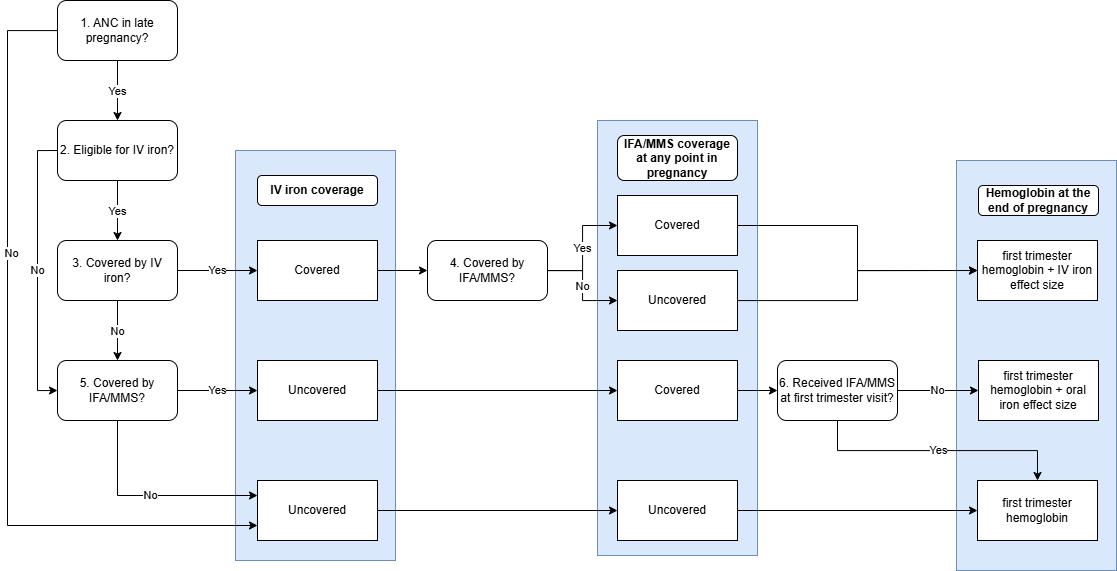

The diagram above was exported from draw.io. Its source (the exported page's mxGraphModel, read from the mxfile embedded in the PNG):
<mxGraphModel dx="578" dy="735" grid="1" gridSize="10" guides="1" tooltips="1" connect="1" arrows="1" fold="1" page="1" pageScale="1" pageWidth="850" pageHeight="1100" math="0" shadow="0">
  <root>
    <mxCell id="0" />
    <mxCell id="1" parent="0" />
    <mxCell id="HlafpsLVw2WEb3A_a-N8-1" value="" style="rounded=0;whiteSpace=wrap;html=1;fillColor=#dae8fc;strokeColor=#6c8ebf;" vertex="1" parent="1">
      <mxGeometry x="1939" y="200" width="160" height="410" as="geometry" />
    </mxCell>
    <mxCell id="HlafpsLVw2WEb3A_a-N8-2" value="&lt;b&gt;Hemoglobin at the end of pregnancy&lt;/b&gt;" style="rounded=1;whiteSpace=wrap;html=1;" vertex="1" parent="1">
      <mxGeometry x="1961" y="225" width="120" height="30" as="geometry" />
    </mxCell>
    <mxCell id="HlafpsLVw2WEb3A_a-N8-3" value="" style="rounded=0;whiteSpace=wrap;html=1;fillColor=#dae8fc;strokeColor=#6c8ebf;" vertex="1" parent="1">
      <mxGeometry x="1580" y="160" width="160" height="435" as="geometry" />
    </mxCell>
    <mxCell id="HlafpsLVw2WEb3A_a-N8-4" value="IFA/MMS coverage at any point in pregnancy" style="rounded=1;whiteSpace=wrap;html=1;fontStyle=1" vertex="1" parent="1">
      <mxGeometry x="1600" y="175" width="120" height="45" as="geometry" />
    </mxCell>
    <mxCell id="HlafpsLVw2WEb3A_a-N8-5" value="" style="rounded=0;whiteSpace=wrap;html=1;fillColor=#dae8fc;strokeColor=#6c8ebf;" vertex="1" parent="1">
      <mxGeometry x="1218" y="190" width="160" height="410" as="geometry" />
    </mxCell>
    <mxCell id="HlafpsLVw2WEb3A_a-N8-6" value="Yes" style="edgeStyle=orthogonalEdgeStyle;rounded=0;orthogonalLoop=1;jettySize=auto;html=1;entryX=0.5;entryY=0;entryDx=0;entryDy=0;" edge="1" parent="1" source="HlafpsLVw2WEb3A_a-N8-9" target="HlafpsLVw2WEb3A_a-N8-12">
      <mxGeometry relative="1" as="geometry" />
    </mxCell>
    <mxCell id="HlafpsLVw2WEb3A_a-N8-7" style="edgeStyle=orthogonalEdgeStyle;rounded=0;orthogonalLoop=1;jettySize=auto;html=1;entryX=0;entryY=0.75;entryDx=0;entryDy=0;" edge="1" parent="1" source="HlafpsLVw2WEb3A_a-N8-9" target="HlafpsLVw2WEb3A_a-N8-24">
      <mxGeometry relative="1" as="geometry">
        <Array as="points">
          <mxPoint x="990" y="70" />
          <mxPoint x="990" y="565" />
        </Array>
      </mxGeometry>
    </mxCell>
    <mxCell id="HlafpsLVw2WEb3A_a-N8-8" value="No" style="edgeLabel;html=1;align=center;verticalAlign=middle;resizable=0;points=[];" vertex="1" connectable="0" parent="HlafpsLVw2WEb3A_a-N8-7">
      <mxGeometry x="-0.3172" y="3" relative="1" as="geometry">
        <mxPoint y="1" as="offset" />
      </mxGeometry>
    </mxCell>
    <mxCell id="HlafpsLVw2WEb3A_a-N8-9" value="1. ANC in late pregnancy?" style="rounded=1;whiteSpace=wrap;html=1;" vertex="1" parent="1">
      <mxGeometry x="1040" y="40" width="120" height="60" as="geometry" />
    </mxCell>
    <mxCell id="HlafpsLVw2WEb3A_a-N8-10" value="Yes" style="edgeStyle=orthogonalEdgeStyle;rounded=0;orthogonalLoop=1;jettySize=auto;html=1;entryX=0.5;entryY=0;entryDx=0;entryDy=0;" edge="1" parent="1" source="HlafpsLVw2WEb3A_a-N8-12" target="HlafpsLVw2WEb3A_a-N8-15">
      <mxGeometry relative="1" as="geometry" />
    </mxCell>
    <mxCell id="HlafpsLVw2WEb3A_a-N8-11" value="No" style="edgeStyle=orthogonalEdgeStyle;rounded=0;orthogonalLoop=1;jettySize=auto;html=1;exitX=0;exitY=0.5;exitDx=0;exitDy=0;entryX=0;entryY=0.5;entryDx=0;entryDy=0;" edge="1" parent="1" source="HlafpsLVw2WEb3A_a-N8-12" target="HlafpsLVw2WEb3A_a-N8-18">
      <mxGeometry relative="1" as="geometry" />
    </mxCell>
    <mxCell id="HlafpsLVw2WEb3A_a-N8-12" value="2. Eligible for IV iron?" style="rounded=1;whiteSpace=wrap;html=1;" vertex="1" parent="1">
      <mxGeometry x="1040" y="160" width="120" height="60" as="geometry" />
    </mxCell>
    <mxCell id="HlafpsLVw2WEb3A_a-N8-13" value="No" style="edgeStyle=orthogonalEdgeStyle;rounded=0;orthogonalLoop=1;jettySize=auto;html=1;entryX=0.5;entryY=0;entryDx=0;entryDy=0;" edge="1" parent="1" source="HlafpsLVw2WEb3A_a-N8-15" target="HlafpsLVw2WEb3A_a-N8-18">
      <mxGeometry relative="1" as="geometry" />
    </mxCell>
    <mxCell id="HlafpsLVw2WEb3A_a-N8-14" value="Yes" style="edgeStyle=orthogonalEdgeStyle;rounded=0;orthogonalLoop=1;jettySize=auto;html=1;entryX=0;entryY=0.5;entryDx=0;entryDy=0;" edge="1" parent="1" source="HlafpsLVw2WEb3A_a-N8-15" target="HlafpsLVw2WEb3A_a-N8-20">
      <mxGeometry relative="1" as="geometry" />
    </mxCell>
    <mxCell id="HlafpsLVw2WEb3A_a-N8-15" value="3. Covered by IV iron?" style="rounded=1;whiteSpace=wrap;html=1;" vertex="1" parent="1">
      <mxGeometry x="1040" y="280" width="120" height="60" as="geometry" />
    </mxCell>
    <mxCell id="HlafpsLVw2WEb3A_a-N8-16" value="Yes" style="edgeStyle=orthogonalEdgeStyle;rounded=0;orthogonalLoop=1;jettySize=auto;html=1;entryX=0;entryY=0.5;entryDx=0;entryDy=0;" edge="1" parent="1" source="HlafpsLVw2WEb3A_a-N8-18" target="HlafpsLVw2WEb3A_a-N8-22">
      <mxGeometry relative="1" as="geometry" />
    </mxCell>
    <mxCell id="HlafpsLVw2WEb3A_a-N8-17" value="No" style="edgeStyle=orthogonalEdgeStyle;rounded=0;orthogonalLoop=1;jettySize=auto;html=1;entryX=0;entryY=0.25;entryDx=0;entryDy=0;" edge="1" parent="1" source="HlafpsLVw2WEb3A_a-N8-18" target="HlafpsLVw2WEb3A_a-N8-24">
      <mxGeometry relative="1" as="geometry">
        <Array as="points">
          <mxPoint x="1100" y="535" />
        </Array>
      </mxGeometry>
    </mxCell>
    <mxCell id="HlafpsLVw2WEb3A_a-N8-18" value="5. Covered by IFA/MMS?" style="rounded=1;whiteSpace=wrap;html=1;" vertex="1" parent="1">
      <mxGeometry x="1040" y="400" width="120" height="60" as="geometry" />
    </mxCell>
    <mxCell id="HlafpsLVw2WEb3A_a-N8-19" style="edgeStyle=orthogonalEdgeStyle;rounded=0;orthogonalLoop=1;jettySize=auto;html=1;exitX=1;exitY=0.5;exitDx=0;exitDy=0;entryX=0;entryY=0.5;entryDx=0;entryDy=0;" edge="1" parent="1" source="HlafpsLVw2WEb3A_a-N8-20" target="HlafpsLVw2WEb3A_a-N8-27">
      <mxGeometry relative="1" as="geometry" />
    </mxCell>
    <mxCell id="HlafpsLVw2WEb3A_a-N8-20" value="Covered" style="rounded=0;whiteSpace=wrap;html=1;" vertex="1" parent="1">
      <mxGeometry x="1240" y="280" width="120" height="60" as="geometry" />
    </mxCell>
    <mxCell id="HlafpsLVw2WEb3A_a-N8-21" style="edgeStyle=orthogonalEdgeStyle;rounded=0;orthogonalLoop=1;jettySize=auto;html=1;" edge="1" parent="1" source="HlafpsLVw2WEb3A_a-N8-22" target="HlafpsLVw2WEb3A_a-N8-37">
      <mxGeometry relative="1" as="geometry" />
    </mxCell>
    <mxCell id="HlafpsLVw2WEb3A_a-N8-22" value="Uncovered" style="rounded=0;whiteSpace=wrap;html=1;" vertex="1" parent="1">
      <mxGeometry x="1240" y="400" width="120" height="60" as="geometry" />
    </mxCell>
    <mxCell id="HlafpsLVw2WEb3A_a-N8-23" style="edgeStyle=orthogonalEdgeStyle;rounded=0;orthogonalLoop=1;jettySize=auto;html=1;" edge="1" parent="1" source="HlafpsLVw2WEb3A_a-N8-24" target="HlafpsLVw2WEb3A_a-N8-34">
      <mxGeometry relative="1" as="geometry" />
    </mxCell>
    <mxCell id="HlafpsLVw2WEb3A_a-N8-24" value="Uncovered" style="rounded=0;whiteSpace=wrap;html=1;" vertex="1" parent="1">
      <mxGeometry x="1240" y="520" width="120" height="60" as="geometry" />
    </mxCell>
    <mxCell id="HlafpsLVw2WEb3A_a-N8-25" value="Yes" style="edgeStyle=orthogonalEdgeStyle;rounded=0;orthogonalLoop=1;jettySize=auto;html=1;entryX=0;entryY=0.5;entryDx=0;entryDy=0;" edge="1" parent="1" source="HlafpsLVw2WEb3A_a-N8-27" target="HlafpsLVw2WEb3A_a-N8-29">
      <mxGeometry relative="1" as="geometry" />
    </mxCell>
    <mxCell id="HlafpsLVw2WEb3A_a-N8-26" value="No" style="edgeStyle=orthogonalEdgeStyle;rounded=0;orthogonalLoop=1;jettySize=auto;html=1;entryX=0;entryY=0.5;entryDx=0;entryDy=0;" edge="1" parent="1" source="HlafpsLVw2WEb3A_a-N8-27" target="HlafpsLVw2WEb3A_a-N8-31">
      <mxGeometry relative="1" as="geometry" />
    </mxCell>
    <mxCell id="HlafpsLVw2WEb3A_a-N8-27" value="4. Covered by IFA/MMS?" style="rounded=1;whiteSpace=wrap;html=1;" vertex="1" parent="1">
      <mxGeometry x="1410" y="280" width="120" height="60" as="geometry" />
    </mxCell>
    <mxCell id="HlafpsLVw2WEb3A_a-N8-28" style="edgeStyle=orthogonalEdgeStyle;rounded=0;orthogonalLoop=1;jettySize=auto;html=1;entryX=0;entryY=0.5;entryDx=0;entryDy=0;" edge="1" parent="1" source="HlafpsLVw2WEb3A_a-N8-29" target="HlafpsLVw2WEb3A_a-N8-32">
      <mxGeometry relative="1" as="geometry" />
    </mxCell>
    <mxCell id="HlafpsLVw2WEb3A_a-N8-29" value="Covered" style="rounded=0;whiteSpace=wrap;html=1;" vertex="1" parent="1">
      <mxGeometry x="1600" y="235" width="120" height="60" as="geometry" />
    </mxCell>
    <mxCell id="HlafpsLVw2WEb3A_a-N8-30" style="edgeStyle=orthogonalEdgeStyle;rounded=0;orthogonalLoop=1;jettySize=auto;html=1;entryX=0;entryY=0.5;entryDx=0;entryDy=0;" edge="1" parent="1" source="HlafpsLVw2WEb3A_a-N8-31" target="HlafpsLVw2WEb3A_a-N8-32">
      <mxGeometry relative="1" as="geometry" />
    </mxCell>
    <mxCell id="HlafpsLVw2WEb3A_a-N8-31" value="Uncovered" style="rounded=0;whiteSpace=wrap;html=1;" vertex="1" parent="1">
      <mxGeometry x="1600" y="310" width="120" height="60" as="geometry" />
    </mxCell>
    <mxCell id="HlafpsLVw2WEb3A_a-N8-32" value="first trimester hemoglobin + IV iron effect size" style="rounded=0;whiteSpace=wrap;html=1;" vertex="1" parent="1">
      <mxGeometry x="1960" y="280" width="120" height="60" as="geometry" />
    </mxCell>
    <mxCell id="HlafpsLVw2WEb3A_a-N8-33" style="edgeStyle=orthogonalEdgeStyle;rounded=0;orthogonalLoop=1;jettySize=auto;html=1;entryX=0;entryY=0.5;entryDx=0;entryDy=0;" edge="1" parent="1" source="HlafpsLVw2WEb3A_a-N8-34" target="HlafpsLVw2WEb3A_a-N8-35">
      <mxGeometry relative="1" as="geometry" />
    </mxCell>
    <mxCell id="HlafpsLVw2WEb3A_a-N8-34" value="Uncovered" style="rounded=0;whiteSpace=wrap;html=1;" vertex="1" parent="1">
      <mxGeometry x="1600" y="520" width="120" height="60" as="geometry" />
    </mxCell>
    <mxCell id="HlafpsLVw2WEb3A_a-N8-35" value="first trimester hemoglobin" style="rounded=0;whiteSpace=wrap;html=1;" vertex="1" parent="1">
      <mxGeometry x="1960" y="520" width="120" height="60" as="geometry" />
    </mxCell>
    <mxCell id="HlafpsLVw2WEb3A_a-N8-36" style="edgeStyle=orthogonalEdgeStyle;rounded=0;orthogonalLoop=1;jettySize=auto;html=1;entryX=0;entryY=0.5;entryDx=0;entryDy=0;" edge="1" parent="1" source="HlafpsLVw2WEb3A_a-N8-37" target="HlafpsLVw2WEb3A_a-N8-40">
      <mxGeometry relative="1" as="geometry" />
    </mxCell>
    <mxCell id="HlafpsLVw2WEb3A_a-N8-37" value="Covered" style="rounded=0;whiteSpace=wrap;html=1;" vertex="1" parent="1">
      <mxGeometry x="1600" y="400" width="120" height="60" as="geometry" />
    </mxCell>
    <mxCell id="HlafpsLVw2WEb3A_a-N8-38" value="No" style="edgeStyle=orthogonalEdgeStyle;rounded=0;orthogonalLoop=1;jettySize=auto;html=1;entryX=0;entryY=0.5;entryDx=0;entryDy=0;" edge="1" parent="1" source="HlafpsLVw2WEb3A_a-N8-40" target="HlafpsLVw2WEb3A_a-N8-41">
      <mxGeometry relative="1" as="geometry" />
    </mxCell>
    <mxCell id="HlafpsLVw2WEb3A_a-N8-39" value="Yes" style="edgeStyle=orthogonalEdgeStyle;rounded=0;orthogonalLoop=1;jettySize=auto;html=1;entryX=0.5;entryY=0;entryDx=0;entryDy=0;" edge="1" parent="1" source="HlafpsLVw2WEb3A_a-N8-40" target="HlafpsLVw2WEb3A_a-N8-35">
      <mxGeometry relative="1" as="geometry">
        <Array as="points">
          <mxPoint x="1820" y="490" />
          <mxPoint x="2020" y="490" />
        </Array>
      </mxGeometry>
    </mxCell>
    <mxCell id="HlafpsLVw2WEb3A_a-N8-40" value="6. Received IFA/MMS at first trimester visit?" style="rounded=1;whiteSpace=wrap;html=1;" vertex="1" parent="1">
      <mxGeometry x="1760" y="400" width="120" height="60" as="geometry" />
    </mxCell>
    <mxCell id="HlafpsLVw2WEb3A_a-N8-41" value="first trimester hemoglobin + oral iron effect size" style="rounded=0;whiteSpace=wrap;html=1;" vertex="1" parent="1">
      <mxGeometry x="1961" y="400" width="120" height="60" as="geometry" />
    </mxCell>
    <mxCell id="HlafpsLVw2WEb3A_a-N8-42" value="&lt;b&gt;IV iron coverage&lt;/b&gt;" style="rounded=1;whiteSpace=wrap;html=1;" vertex="1" parent="1">
      <mxGeometry x="1240" y="215" width="120" height="30" as="geometry" />
    </mxCell>
  </root>
</mxGraphModel>